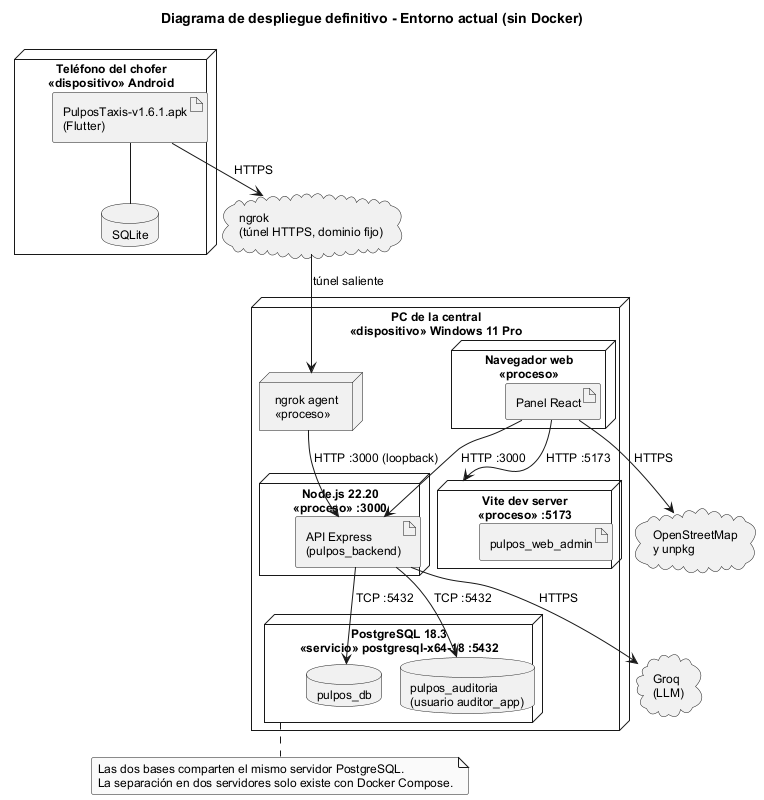

The diagram above was rendered by PlantUML. Its source (embedded in the PNG):
@startuml desp02_despliegue
!pragma layout smetana
!include estilo.iuml
title Diagrama de despliegue definitivo - Entorno actual (sin Docker)

node "Teléfono del chofer\n<<dispositivo>> Android" as TEL {
  artifact "PulposTaxis-v1.6.1.apk\n(Flutter)" as APK
  database "SQLite" as SQLITE
}

cloud "ngrok\n(túnel HTTPS, dominio fijo)" as NGROK

node "PC de la central\n<<dispositivo>> Windows 11 Pro" as PC {
  node "Navegador web\n<<proceso>>" as NAV {
    artifact "Panel React" as PNAV
  }
  node "ngrok agent\n<<proceso>>" as AGENTE
  node "Node.js 22.20\n<<proceso>> :3000" as NODE {
    artifact "API Express\n(pulpos_backend)" as API
  }
  node "Vite dev server\n<<proceso>> :5173" as VITE {
    artifact "pulpos_web_admin"
  }
  node "PostgreSQL 18.3\n<<servicio>> postgresql-x64-18 :5432" as PG {
    database "pulpos_db" as DB
    database "pulpos_auditoria\n(usuario auditor_app)" as AUD
  }
}

cloud "Groq\n(LLM)" as LLM
cloud "OpenStreetMap\ny unpkg" as OSM

APK -- SQLITE
APK --> NGROK : HTTPS
NGROK --> AGENTE : túnel saliente
AGENTE --> API : HTTP :3000 (loopback)
PNAV --> VITE : HTTP :5173
PNAV --> API : HTTP :3000
PNAV --> OSM : HTTPS
API --> DB : TCP :5432
API --> AUD : TCP :5432
API --> LLM : HTTPS

note bottom of PG
  Las dos bases comparten el mismo servidor PostgreSQL.
  La separación en dos servidores solo existe con Docker Compose.
end note
@enduml